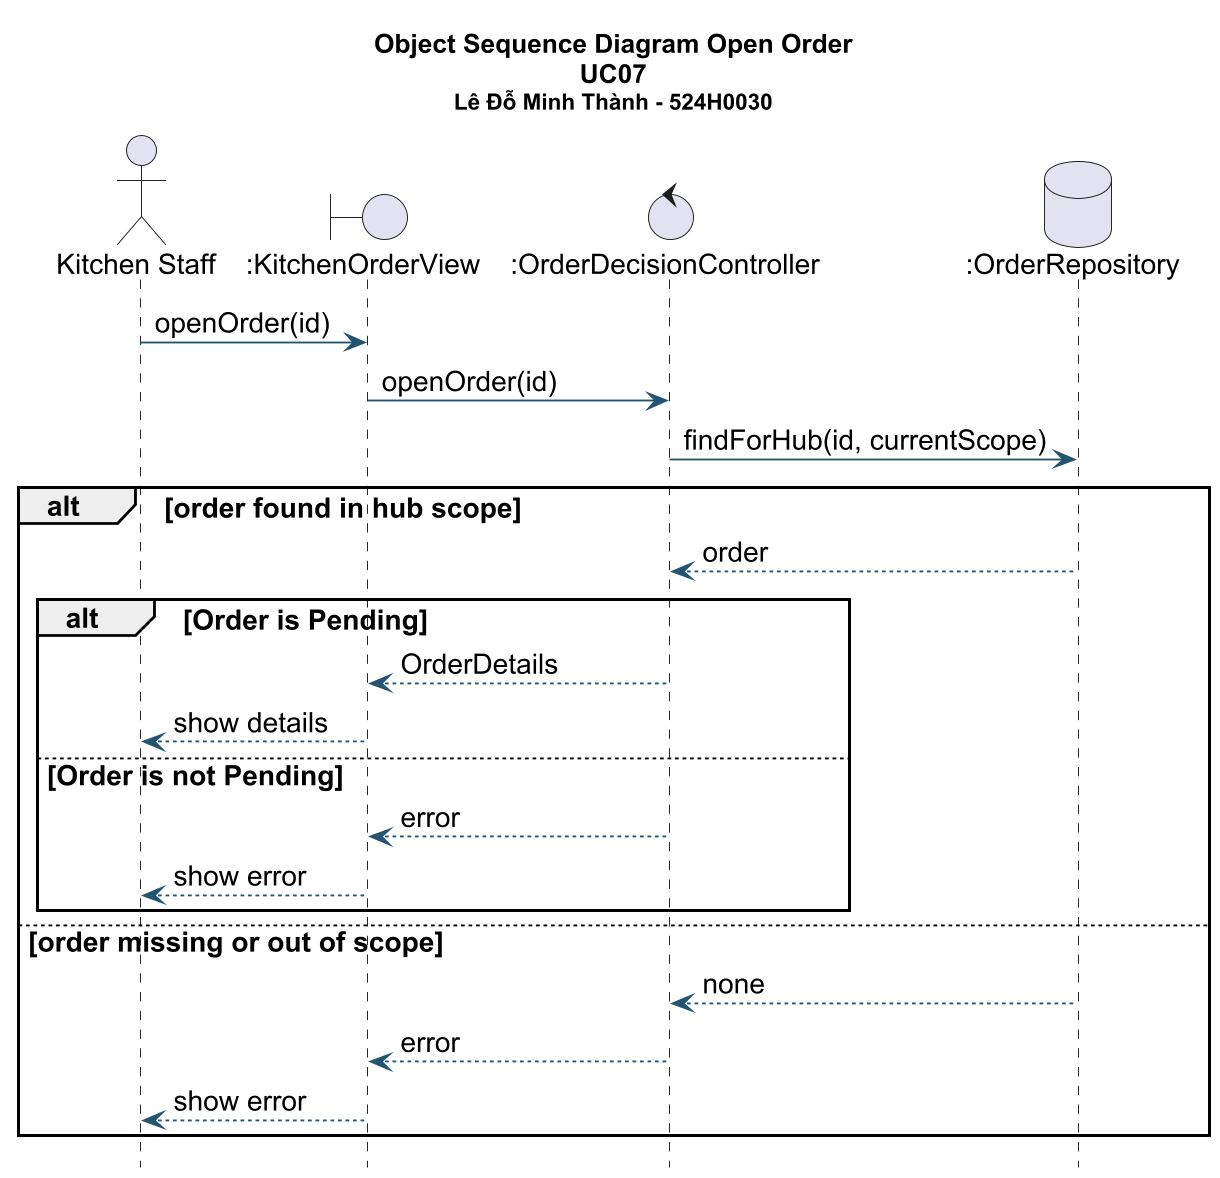

The diagram above was rendered by PlantUML. Its source (embedded in the PNG):
@startuml
hide footbox
skinparam backgroundColor #FFFFFF
skinparam defaultFontName Arial
skinparam defaultFontSize 15
skinparam shadowing false
skinparam ArrowColor #235573
skinparam activityBackgroundColor #EAF4F8
skinparam classBackgroundColor #EAF4F8
skinparam stateBackgroundColor #EAF4F8
skinparam sequenceParticipantBackgroundColor #EAF4F8
skinparam dpi 180
title Object Sequence Diagram Open Order\nUC07\n<size:12>Lê Đỗ Minh Thành - 524H0030</size>
actor "Kitchen Staff" as A
boundary ":KitchenOrderView" as V
control ":OrderDecisionController" as C
database ":OrderRepository" as R
A -> V : openOrder(id)
V -> C : openOrder(id)
C -> R : findForHub(id, currentScope)
alt order found in hub scope
R --> C : order
alt Order is Pending
C --> V : OrderDetails
V --> A : show details
else Order is not Pending
C --> V : error
V --> A : show error
end
else order missing or out of scope
R --> C : none
C --> V : error
V --> A : show error
end
@enduml